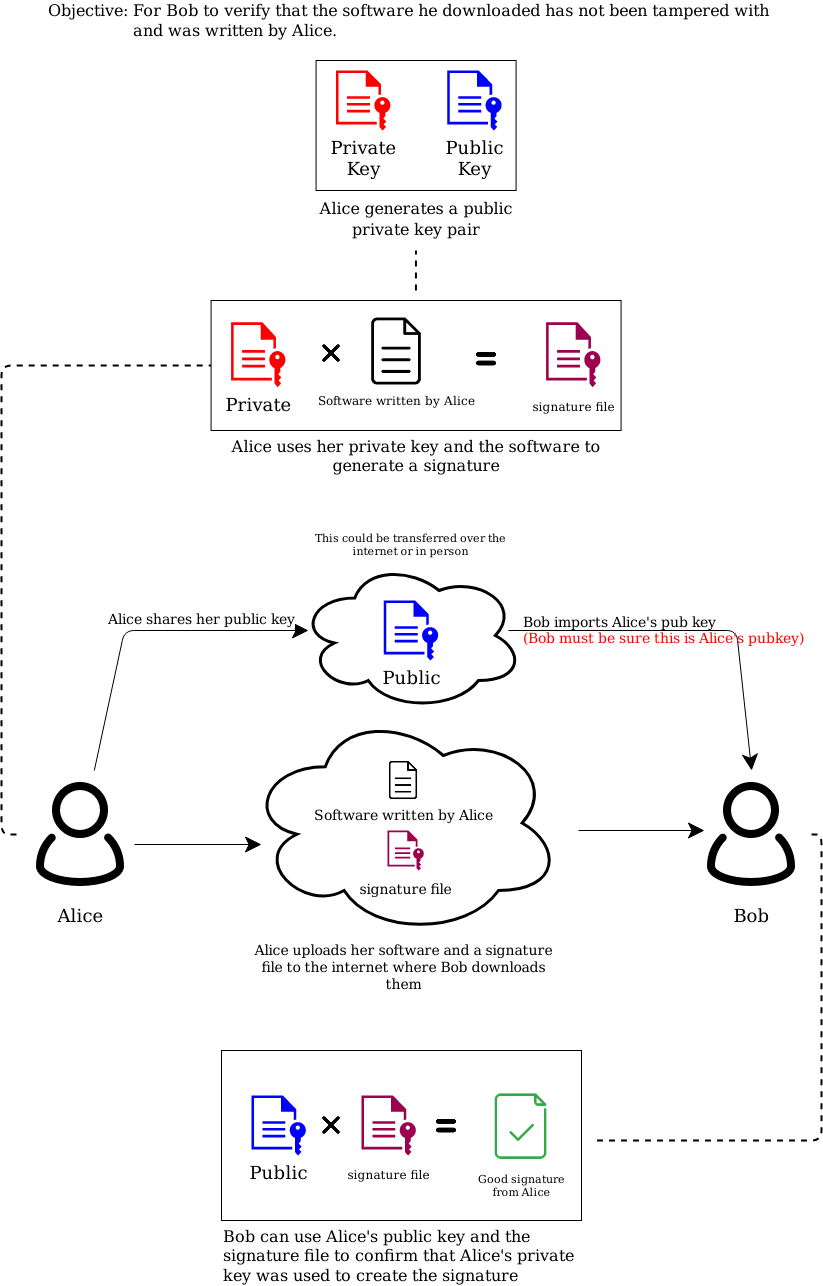

The diagram above was exported from draw.io. Its source (the exported page's mxGraphModel, read from the mxfile embedded in the PNG):
<mxGraphModel dx="1147" dy="908" grid="1" gridSize="10" guides="1" tooltips="1" connect="1" arrows="1" fold="1" page="1" pageScale="1" pageWidth="850" pageHeight="1100" background="#FFFFFF" math="0" shadow="0">
  <root>
    <mxCell id="0" />
    <mxCell id="1" parent="0" />
    <mxCell id="J-ZbFG2fcvLKNG3ftS7z-23" value="&lt;div style=&quot;font-size: 16px&quot; align=&quot;left&quot;&gt;Objective: For Bob to verify that the software he downloaded has not been tampered with&lt;/div&gt;&lt;div style=&quot;font-size: 16px&quot; align=&quot;left&quot;&gt;&amp;nbsp;&amp;nbsp;&amp;nbsp;&amp;nbsp;&amp;nbsp;&amp;nbsp;&amp;nbsp;&amp;nbsp;&amp;nbsp;&amp;nbsp;&amp;nbsp;&amp;nbsp;&amp;nbsp;&amp;nbsp;&amp;nbsp;&amp;nbsp; and was written by Alice.&lt;br style=&quot;font-size: 16px&quot;&gt;&lt;/div&gt;" style="text;html=1;align=left;verticalAlign=middle;resizable=0;points=[];autosize=1;strokeColor=none;fontSize=16;fontColor=#000000;imageHeight=24;" vertex="1" parent="1">
      <mxGeometry x="54.99999999999997" y="10" width="740" height="40" as="geometry" />
    </mxCell>
    <mxCell id="J-ZbFG2fcvLKNG3ftS7z-62" value="" style="group" vertex="1" connectable="0" parent="1">
      <mxGeometry x="219.58000000000007" y="310" width="410" height="130" as="geometry" />
    </mxCell>
    <mxCell id="J-ZbFG2fcvLKNG3ftS7z-45" value="&lt;font style=&quot;font-size: 16px&quot;&gt;Alice uses her private key and the software to generate a signature &lt;br&gt;&lt;/font&gt;" style="rounded=0;whiteSpace=wrap;html=1;shadow=0;fontSize=11;strokeWidth=1;verticalAlign=top;fillColor=none;labelPosition=center;verticalLabelPosition=bottom;align=center;" vertex="1" parent="J-ZbFG2fcvLKNG3ftS7z-62">
      <mxGeometry width="410" height="130" as="geometry" />
    </mxCell>
    <mxCell id="J-ZbFG2fcvLKNG3ftS7z-34" value="Private" style="pointerEvents=1;shadow=0;dashed=0;html=1;strokeColor=none;labelPosition=center;verticalLabelPosition=bottom;verticalAlign=top;outlineConnect=0;align=center;shape=mxgraph.office.concepts.file_key;fontSize=18;fillColor=#FF0000;" vertex="1" parent="J-ZbFG2fcvLKNG3ftS7z-62">
      <mxGeometry x="20" y="21.666666666666664" width="54.34" height="65" as="geometry" />
    </mxCell>
    <mxCell id="J-ZbFG2fcvLKNG3ftS7z-37" value="" style="shape=image;html=1;verticalAlign=top;verticalLabelPosition=bottom;labelBackgroundColor=#ffffff;imageAspect=0;aspect=fixed;image=https://cdn1.iconfinder.com/data/icons/outline-essentials-set/24/Icon_multiply_outline-128.png;shadow=0;fontSize=12;fontColor=#000000;strokeColor=#000000;fillColor=#0000FF;" vertex="1" parent="J-ZbFG2fcvLKNG3ftS7z-62">
      <mxGeometry x="100" y="32.5" width="40" height="40" as="geometry" />
    </mxCell>
    <mxCell id="J-ZbFG2fcvLKNG3ftS7z-38" value="Software written by Alice" style="shape=image;html=1;verticalAlign=top;verticalLabelPosition=bottom;labelBackgroundColor=#ffffff;imageAspect=0;aspect=fixed;image=https://cdn4.iconfinder.com/data/icons/48-bubbles/48/12.File-128.png;shadow=0;fontSize=12;fontColor=#000000;strokeColor=#000000;fillColor=#0000FF;" vertex="1" parent="J-ZbFG2fcvLKNG3ftS7z-62">
      <mxGeometry x="150" y="16.25" width="70" height="70" as="geometry" />
    </mxCell>
    <mxCell id="J-ZbFG2fcvLKNG3ftS7z-39" value="" style="shape=image;html=1;verticalAlign=top;verticalLabelPosition=bottom;labelBackgroundColor=#ffffff;imageAspect=0;aspect=fixed;image=https://cdn0.iconfinder.com/data/icons/typicons-2/24/equals-128.png;shadow=0;fontSize=12;fontColor=#000000;strokeColor=#000000;fillColor=#0000FF;" vertex="1" parent="J-ZbFG2fcvLKNG3ftS7z-62">
      <mxGeometry x="260" y="43.33333333333333" width="30" height="30" as="geometry" />
    </mxCell>
    <mxCell id="J-ZbFG2fcvLKNG3ftS7z-48" value="&lt;font style=&quot;font-size: 12px&quot;&gt;signature file&lt;br&gt;&lt;/font&gt;" style="pointerEvents=1;shadow=0;dashed=0;html=1;strokeColor=none;labelPosition=center;verticalLabelPosition=bottom;verticalAlign=top;outlineConnect=0;align=center;shape=mxgraph.office.concepts.file_key;fontSize=18;fillColor=#9C004E;" vertex="1" parent="J-ZbFG2fcvLKNG3ftS7z-62">
      <mxGeometry x="335" y="21.666666666666664" width="54.34" height="65" as="geometry" />
    </mxCell>
    <mxCell id="J-ZbFG2fcvLKNG3ftS7z-63" value="" style="group" vertex="1" connectable="0" parent="1">
      <mxGeometry x="324.58000000000004" y="70" width="200" height="130" as="geometry" />
    </mxCell>
    <mxCell id="J-ZbFG2fcvLKNG3ftS7z-7" value="&lt;font style=&quot;font-size: 16px&quot;&gt;Alice generates a public private key pair&lt;/font&gt;" style="rounded=0;whiteSpace=wrap;html=1;fontSize=18;shadow=0;fillColor=none;labelPosition=center;verticalLabelPosition=bottom;align=center;verticalAlign=top;" vertex="1" parent="J-ZbFG2fcvLKNG3ftS7z-63">
      <mxGeometry width="200" height="130" as="geometry" />
    </mxCell>
    <mxCell id="J-ZbFG2fcvLKNG3ftS7z-5" value="&lt;div&gt;Private&lt;/div&gt;&lt;div&gt;Key&lt;br&gt;&lt;/div&gt;" style="pointerEvents=1;shadow=0;dashed=0;html=1;strokeColor=none;labelPosition=center;verticalLabelPosition=bottom;verticalAlign=top;outlineConnect=0;align=center;shape=mxgraph.office.concepts.file_key;fontSize=18;fillColor=#FF0000;" vertex="1" parent="J-ZbFG2fcvLKNG3ftS7z-63">
      <mxGeometry x="20" y="10" width="54.34" height="60" as="geometry" />
    </mxCell>
    <mxCell id="J-ZbFG2fcvLKNG3ftS7z-6" value="&lt;div&gt;Public&lt;/div&gt;&lt;div&gt;Key&lt;br&gt;&lt;/div&gt;" style="pointerEvents=1;shadow=0;dashed=0;html=1;strokeColor=none;labelPosition=center;verticalLabelPosition=bottom;verticalAlign=top;outlineConnect=0;align=center;shape=mxgraph.office.concepts.file_key;fontSize=18;fillColor=#0000FF;" vertex="1" parent="J-ZbFG2fcvLKNG3ftS7z-63">
      <mxGeometry x="131.21" y="10" width="54.34" height="60" as="geometry" />
    </mxCell>
    <mxCell id="J-ZbFG2fcvLKNG3ftS7z-72" value="" style="endArrow=none;dashed=1;html=1;strokeWidth=2;labelBackgroundColor=none;fontSize=16;fontColor=#00FF00;startSize=0;endSize=14;align=center;verticalAlign=middle;" edge="1" parent="1">
      <mxGeometry width="50" height="50" relative="1" as="geometry">
        <mxPoint x="424.44" y="300" as="sourcePoint" />
        <mxPoint x="424.44" y="260" as="targetPoint" />
      </mxGeometry>
    </mxCell>
    <mxCell id="J-ZbFG2fcvLKNG3ftS7z-58" value="" style="edgeStyle=orthogonalEdgeStyle;rounded=1;orthogonalLoop=1;jettySize=auto;html=1;labelBackgroundColor=none;fontSize=11;fontColor=#FF0000;startArrow=none;startFill=0;endArrow=none;endFill=0;startSize=0;endSize=14;strokeWidth=2;align=center;verticalAlign=middle;dashed=1;" edge="1" parent="1">
      <mxGeometry x="25" y="650" as="geometry">
        <mxPoint x="820" y="844" as="sourcePoint" />
        <mxPoint x="600" y="1150" as="targetPoint" />
        <Array as="points">
          <mxPoint x="830" y="844" />
          <mxPoint x="830" y="1150" />
        </Array>
      </mxGeometry>
    </mxCell>
    <mxCell id="J-ZbFG2fcvLKNG3ftS7z-75" value="" style="endArrow=none;dashed=1;html=1;labelBackgroundColor=none;fontSize=16;fontColor=#00FF00;startSize=0;endSize=14;strokeColor=#000000;strokeWidth=2;align=center;verticalAlign=middle;entryX=0;entryY=0.5;entryDx=0;entryDy=0;exitX=0;exitY=0.5;exitDx=0;exitDy=0;" edge="1" parent="1" source="J-ZbFG2fcvLKNG3ftS7z-1" target="J-ZbFG2fcvLKNG3ftS7z-45">
      <mxGeometry width="50" height="50" relative="1" as="geometry">
        <mxPoint x="50" y="770" as="sourcePoint" />
        <mxPoint x="590" y="350" as="targetPoint" />
        <Array as="points">
          <mxPoint x="10" y="844" />
          <mxPoint x="10" y="375" />
        </Array>
      </mxGeometry>
    </mxCell>
    <mxCell id="J-ZbFG2fcvLKNG3ftS7z-76" value="" style="group" vertex="1" connectable="0" parent="1">
      <mxGeometry x="25" y="570" width="799.17" height="375" as="geometry" />
    </mxCell>
    <mxCell id="J-ZbFG2fcvLKNG3ftS7z-43" value="&lt;font style=&quot;font-size: 14px&quot;&gt;Alice uploads her software and a signature file to the internet where Bob downloads them&lt;/font&gt;" style="ellipse;shape=cloud;whiteSpace=wrap;html=1;shadow=0;fontSize=11;fillColor=none;labelPosition=center;verticalLabelPosition=bottom;align=center;verticalAlign=top;horizontal=1;strokeWidth=3;" vertex="1" parent="J-ZbFG2fcvLKNG3ftS7z-76">
      <mxGeometry x="230" y="150" width="315" height="225" as="geometry" />
    </mxCell>
    <mxCell id="J-ZbFG2fcvLKNG3ftS7z-1" value="Alice" style="shape=image;html=1;verticalAlign=top;verticalLabelPosition=bottom;labelBackgroundColor=#ffffff;imageAspect=0;aspect=fixed;image=https://cdn0.iconfinder.com/data/icons/eon-social-media-contact-info-2/32/user_people_person_users_man-128.png;fontSize=18;" vertex="1" parent="J-ZbFG2fcvLKNG3ftS7z-76">
      <mxGeometry y="210" width="128" height="128" as="geometry" />
    </mxCell>
    <mxCell id="J-ZbFG2fcvLKNG3ftS7z-4" value="Bob" style="shape=image;html=1;verticalAlign=top;verticalLabelPosition=bottom;labelBackgroundColor=#ffffff;imageAspect=0;aspect=fixed;image=https://cdn0.iconfinder.com/data/icons/eon-social-media-contact-info-2/32/user_people_person_users_man-128.png;fontSize=18;" vertex="1" parent="J-ZbFG2fcvLKNG3ftS7z-76">
      <mxGeometry x="671.17" y="210" width="128" height="128" as="geometry" />
    </mxCell>
    <mxCell id="J-ZbFG2fcvLKNG3ftS7z-9" value="This could be transferred over the internet or in person" style="ellipse;shape=cloud;whiteSpace=wrap;html=1;shadow=0;fontSize=11;fillColor=none;labelPosition=center;verticalLabelPosition=top;align=center;verticalAlign=bottom;strokeWidth=3;" vertex="1" parent="J-ZbFG2fcvLKNG3ftS7z-76">
      <mxGeometry x="282" width="225" height="150" as="geometry" />
    </mxCell>
    <mxCell id="J-ZbFG2fcvLKNG3ftS7z-10" value="&lt;div&gt;Public&lt;/div&gt;" style="pointerEvents=1;shadow=0;dashed=0;html=1;strokeColor=none;labelPosition=center;verticalLabelPosition=bottom;verticalAlign=top;outlineConnect=0;align=center;shape=mxgraph.office.concepts.file_key;fontSize=18;fillColor=#0000FF;" vertex="1" parent="J-ZbFG2fcvLKNG3ftS7z-76">
      <mxGeometry x="367.33000000000004" y="40" width="54.34" height="60" as="geometry" />
    </mxCell>
    <mxCell id="J-ZbFG2fcvLKNG3ftS7z-18" value="&lt;font style=&quot;font-size: 14px&quot;&gt;Alice shares her public key&lt;/font&gt;" style="endArrow=classic;html=1;fontSize=12;fontColor=#000000;labelPosition=left;verticalLabelPosition=top;align=center;verticalAlign=bottom;horizontal=1;endSize=14;" edge="1" parent="J-ZbFG2fcvLKNG3ftS7z-76" source="J-ZbFG2fcvLKNG3ftS7z-1">
      <mxGeometry x="-25" y="-650" width="50" height="50" as="geometry">
        <mxPoint x="292" y="510" as="sourcePoint" />
        <mxPoint x="292" y="70" as="targetPoint" />
        <Array as="points">
          <mxPoint x="108" y="70" />
        </Array>
        <mxPoint y="-70" as="offset" />
      </mxGeometry>
    </mxCell>
    <mxCell id="J-ZbFG2fcvLKNG3ftS7z-22" value="&lt;div style=&quot;font-size: 14px&quot; align=&quot;left&quot;&gt;&lt;font style=&quot;font-size: 14px&quot;&gt;Bob imports Alice's pub key&lt;/font&gt;&lt;/div&gt;&lt;div style=&quot;font-size: 14px&quot; align=&quot;left&quot;&gt;&lt;font style=&quot;font-size: 14px&quot; color=&quot;#FF0000&quot;&gt;(Bob must be sure this is Alice's pubkey)&lt;/font&gt;&lt;/div&gt;" style="endArrow=none;html=1;fontSize=12;fontColor=#000000;endSize=0;align=left;verticalAlign=middle;exitX=0.5;exitY=0;exitDx=0;exitDy=0;startArrow=classic;startFill=1;startSize=14;labelBackgroundColor=none;endFill=0;" edge="1" parent="J-ZbFG2fcvLKNG3ftS7z-76" source="J-ZbFG2fcvLKNG3ftS7z-4">
      <mxGeometry x="-25" y="-650" width="50" height="50" as="geometry">
        <mxPoint x="382" y="350" as="sourcePoint" />
        <mxPoint x="492" y="70" as="targetPoint" />
        <Array as="points">
          <mxPoint x="720" y="70" />
        </Array>
        <mxPoint x="-109" y="-70" as="offset" />
      </mxGeometry>
    </mxCell>
    <mxCell id="J-ZbFG2fcvLKNG3ftS7z-32" value="&lt;font style=&quot;font-size: 14px&quot;&gt;Software written by Alice&lt;/font&gt;" style="shape=image;html=1;verticalAlign=top;verticalLabelPosition=bottom;labelBackgroundColor=#ffffff;imageAspect=0;aspect=fixed;image=https://cdn4.iconfinder.com/data/icons/48-bubbles/48/12.File-128.png;shadow=0;fontSize=12;fontColor=#000000;strokeColor=#000000;fillColor=#0000FF;" vertex="1" parent="J-ZbFG2fcvLKNG3ftS7z-76">
      <mxGeometry x="367.33000000000004" y="200" width="40" height="40" as="geometry" />
    </mxCell>
    <mxCell id="J-ZbFG2fcvLKNG3ftS7z-33" value="" style="endArrow=classic;html=1;fontSize=12;fontColor=#000000;startSize=0;endSize=14;align=center;verticalAlign=bottom;strokeWidth=1;endFill=1;labelBackgroundColor=none;" edge="1" parent="J-ZbFG2fcvLKNG3ftS7z-76">
      <mxGeometry x="-25" y="-650" width="50" height="50" as="geometry">
        <mxPoint x="118" y="284" as="sourcePoint" />
        <mxPoint x="245" y="284" as="targetPoint" />
        <Array as="points" />
        <mxPoint x="-16" y="-4" as="offset" />
      </mxGeometry>
    </mxCell>
    <mxCell id="J-ZbFG2fcvLKNG3ftS7z-49" value="&lt;font style=&quot;font-size: 14px&quot;&gt;signature file&lt;br&gt;&lt;/font&gt;" style="pointerEvents=1;shadow=0;dashed=0;html=1;strokeColor=none;labelPosition=center;verticalLabelPosition=bottom;verticalAlign=top;outlineConnect=0;align=center;shape=mxgraph.office.concepts.file_key;fontSize=18;fillColor=#9C004E;" vertex="1" parent="J-ZbFG2fcvLKNG3ftS7z-76">
      <mxGeometry x="371.1" y="270" width="36.23" height="40" as="geometry" />
    </mxCell>
    <mxCell id="J-ZbFG2fcvLKNG3ftS7z-50" value="" style="endArrow=classic;html=1;fontSize=12;fontColor=#000000;startSize=0;endSize=14;align=center;verticalAlign=bottom;exitX=1;exitY=0.5;exitDx=0;exitDy=0;strokeWidth=1;endFill=1;" edge="1" parent="J-ZbFG2fcvLKNG3ftS7z-76">
      <mxGeometry width="50" height="50" as="geometry">
        <mxPoint x="562" y="270" as="sourcePoint" />
        <mxPoint x="688" y="270" as="targetPoint" />
        <Array as="points" />
      </mxGeometry>
    </mxCell>
    <mxCell id="J-ZbFG2fcvLKNG3ftS7z-54" value="&lt;div align=&quot;left&quot;&gt;&lt;font style=&quot;font-size: 16px&quot;&gt;Bob can use Alice's public key and the signature file to confirm that Alice's private key was used to create the signature &lt;/font&gt;&lt;/div&gt;" style="rounded=0;whiteSpace=wrap;html=1;shadow=0;fontSize=11;strokeWidth=1;verticalAlign=top;fillColor=none;labelPosition=center;verticalLabelPosition=bottom;align=left;" vertex="1" parent="1">
      <mxGeometry x="229.99999999999997" y="1060" width="360" height="170" as="geometry" />
    </mxCell>
    <mxCell id="J-ZbFG2fcvLKNG3ftS7z-55" value="&lt;div&gt;Public&lt;/div&gt;" style="pointerEvents=1;shadow=0;dashed=0;html=1;strokeColor=none;labelPosition=center;verticalLabelPosition=bottom;verticalAlign=top;outlineConnect=0;align=center;shape=mxgraph.office.concepts.file_key;fontSize=18;fillColor=#0000FF;" vertex="1" parent="1">
      <mxGeometry x="260" y="1105" width="54.34" height="60" as="geometry" />
    </mxCell>
    <mxCell id="J-ZbFG2fcvLKNG3ftS7z-57" value="&lt;font style=&quot;font-size: 12px&quot;&gt;signature file&lt;br&gt;&lt;/font&gt;" style="pointerEvents=1;shadow=0;dashed=0;html=1;strokeColor=none;labelPosition=center;verticalLabelPosition=bottom;verticalAlign=top;outlineConnect=0;align=center;shape=mxgraph.office.concepts.file_key;fontSize=18;fillColor=#9C004E;" vertex="1" parent="1">
      <mxGeometry x="370" y="1105" width="54.34" height="60" as="geometry" />
    </mxCell>
    <mxCell id="J-ZbFG2fcvLKNG3ftS7z-59" value="" style="shape=image;html=1;verticalAlign=top;verticalLabelPosition=bottom;labelBackgroundColor=#ffffff;imageAspect=0;aspect=fixed;image=https://cdn1.iconfinder.com/data/icons/outline-essentials-set/24/Icon_multiply_outline-128.png;shadow=0;fontSize=12;fontColor=#000000;strokeColor=#000000;fillColor=#0000FF;" vertex="1" parent="1">
      <mxGeometry x="320" y="1115" width="40" height="40" as="geometry" />
    </mxCell>
    <mxCell id="J-ZbFG2fcvLKNG3ftS7z-60" value="" style="shape=image;html=1;verticalAlign=top;verticalLabelPosition=bottom;labelBackgroundColor=#ffffff;imageAspect=0;aspect=fixed;image=https://cdn0.iconfinder.com/data/icons/typicons-2/24/equals-128.png;shadow=0;fontSize=12;fontColor=#000000;strokeColor=#000000;fillColor=#0000FF;" vertex="1" parent="1">
      <mxGeometry x="440" y="1120" width="30" height="30" as="geometry" />
    </mxCell>
    <mxCell id="J-ZbFG2fcvLKNG3ftS7z-61" value="&lt;div&gt;Good signature&lt;/div&gt;&lt;div&gt;from Alice &lt;br&gt;&lt;/div&gt;" style="shape=image;html=1;verticalAlign=top;verticalLabelPosition=bottom;labelBackgroundColor=#ffffff;imageAspect=0;aspect=fixed;image=https://cdn0.iconfinder.com/data/icons/simpline-mix/64/simpline_11-128.png;shadow=0;fontSize=11;fontColor=#000000;strokeColor=#000000;strokeWidth=1;fillColor=none;" vertex="1" parent="1">
      <mxGeometry x="490" y="1095.5" width="79" height="79" as="geometry" />
    </mxCell>
  </root>
</mxGraphModel>